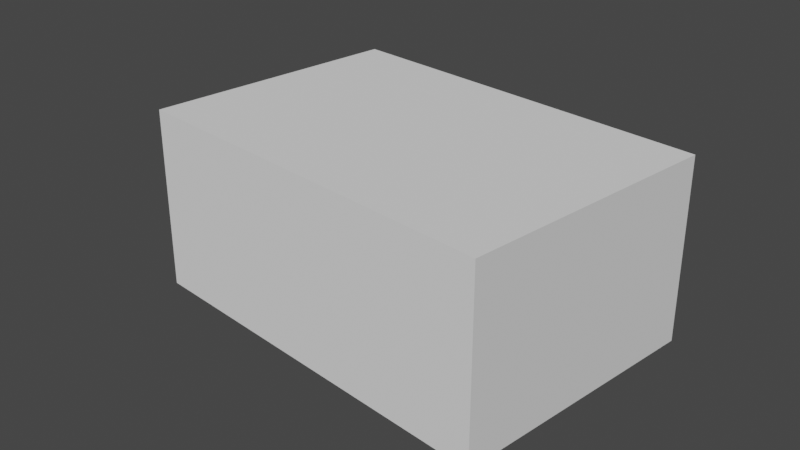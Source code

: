 # Source: experiment_room.blend  (saved by Blender 2.93.21; exported with 4.5.12 LTS)
import bpy
from mathutils import Matrix  # noqa: F401  (used for matrix-valued properties, if any)

bpy.ops.wm.read_factory_settings(use_empty=True)
scene = bpy.context.scene
scene.name = 'Scene'

# ---- collections
col_collection = bpy.data.collections.new('Collection'); scene.collection.children.link(col_collection)

# ---- world
world_world = bpy.data.worlds.new('World'); scene.world = world_world
world_world.use_nodes = True; world_world.node_tree.nodes.clear()
_N = world_world.node_tree.nodes; _L = world_world.node_tree.links
n0 = _N.new('ShaderNodeOutputWorld'); n0.name = 'World Output'; n0.location = (300, 300)
n1 = _N.new('ShaderNodeBackground'); n1.name = 'Background'; n1.location = (10, 300)
n1.inputs[0].default_value = (0.05088, 0.05088, 0.05088, 1.0)
_L.new(n1.outputs[0], n0.inputs[0])
n0.is_active_output = True
world_world.color = (0.05088, 0.05088, 0.05088)
world_world.use_sun_shadow = False
world_world.sun_shadow_jitter_overblur = 0.0

# ---- cameras
cam_camera = bpy.data.cameras.new('Camera')
cam_camera.clip_end = 100.0
cam_camera.ortho_scale = 7.314

# ---- meshes
me_cube = bpy.data.meshes.new('Cube')
me_cube.from_pydata([(-1.0, -1.0, -1.0), (-1.0, -1.0, 1.0), (-1.0, 1.0, -1.0), (-1.0, 1.0, 1.0), (1.0, -1.0, -1.0), (1.0, -1.0, 1.0), (1.0, 1.0, -1.0), (1.0, 1.0, 1.0)], [], [(0, 1, 3, 2), (2, 3, 7, 6), (6, 7, 5, 4), (4, 5, 1, 0), (2, 6, 4, 0), (7, 3, 1, 5)])
_uv = me_cube.uv_layers.new(name='UVMap')
_uv.uv.foreach_set('vector', [0.375, 0.0, 0.625, 0.0, 0.625, 0.25, 0.375, 0.25, 0.375, 0.25, 0.625, 0.25, 0.625, 0.5, 0.375, 0.5, 0.375, 0.5, 0.625, 0.5, 0.625, 0.75, 0.375, 0.75, 0.375, 0.75, 0.625, 0.75, 0.625, 1.0, 0.375, 1.0, 0.125, 0.5, 0.375, 0.5, 0.375, 0.75, 0.125, 0.75, 0.625, 0.5, 0.875, 0.5, 0.875, 0.75, 0.625, 0.75])
me_cube.use_remesh_fix_poles = True
me_cube.use_remesh_preserve_attributes = False
me_cube.update()

# ---- objects
ob_camera = bpy.data.objects.new('Camera', cam_camera)
ob_room_wallz = bpy.data.objects.new('Room wallz', me_cube)
ob_empty = bpy.data.objects.new('Empty', None)

# ---- transforms, parenting, visibility, modifiers, constraints
ob_camera.location = (7.359, -6.926, 4.946)
ob_camera.rotation_euler = (1.109, 0.0, 0.8149)
ob_camera.lock_rotations_4d = False
ob_camera.empty_display_type = 'ARROWS'
ob_camera.color = (0.0, 0.0, 0.0, 0.0)
ob_camera.display_type = 'WIRE'
ob_camera.lineart.crease_threshold = 0.0
ob_room_wallz.location = (0.2091, 0.0, 0.0)
ob_room_wallz.scale = (2.182, 1.463, 1.0)
ob_empty.parent = ob_room_wallz
ob_empty.matrix_parent_inverse = Matrix(((0.4583, -0.0, 0.0, -0.09584), (-0.0, 0.6834, -0.0, 0.0), (0.0, -0.0, 1.0, -0.0), (-0.0, 0.0, -0.0, 1.0)))
ob_empty.location = (0.5535, 0.0, 0.2569)
ob_empty.scale = (1.907, 1.0, 1.0)
ob_empty.empty_display_type = 'CUBE'
ob_empty.use_empty_image_alpha = True
ob_empty.color = (1.0, 1.0, 1.0, 0.0)

# ---- collection membership
col_collection.objects.link(ob_camera)
col_collection.objects.link(ob_room_wallz)
col_collection.objects.link(ob_empty)

# ---- scene / render settings (as saved in the file)
scene.camera = ob_camera
scene.frame_start = 1; scene.frame_end = 250; scene.frame_set(1)
scene.render.engine = 'BLENDER_EEVEE_NEXT'
scene.cycles.use_denoising = False
scene.cycles.samples = 128
scene.cycles.sampling_pattern = 'TABULATED_SOBOL'
scene.cycles.use_adaptive_sampling = False
scene.cycles.use_light_tree = False
scene.view_settings.view_transform = 'Filmic'
bpy.context.view_layer.update()

# ---- added for rendering (the .blend has no usable light): sun
light_auto_sun = bpy.data.lights.new('AutoSun', 'SUN')
light_auto_sun.energy = 3.0
light_auto_sun.angle = 0.0523599
ob_auto_sun = bpy.data.objects.new('AutoSun', light_auto_sun)
scene.collection.objects.link(ob_auto_sun)
ob_auto_sun.rotation_euler = (0.872665, 0.174533, 0.523599)
bpy.context.view_layer.update()
